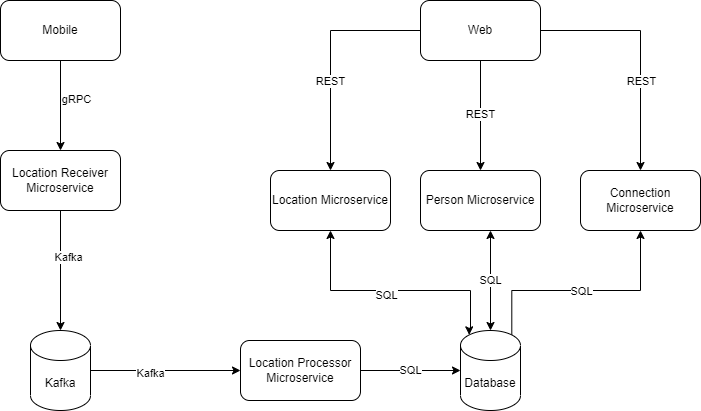

The diagram above was exported from draw.io. Its source (the exported page's mxGraphModel, read from the mxfile embedded in the PNG):
<mxGraphModel dx="659" dy="400" grid="1" gridSize="10" guides="1" tooltips="1" connect="1" arrows="1" fold="1" page="1" pageScale="1" pageWidth="850" pageHeight="1100" math="0" shadow="0">
  <root>
    <mxCell id="0" />
    <mxCell id="1" parent="0" />
    <mxCell id="YQ3CQWu9qT-0cRBD3Na1-11" style="edgeStyle=orthogonalEdgeStyle;rounded=0;orthogonalLoop=1;jettySize=auto;html=1;" parent="1" source="B4r_P6-ypOf7uVWQ4bEo-4" target="YQ3CQWu9qT-0cRBD3Na1-9" edge="1">
      <mxGeometry relative="1" as="geometry" />
    </mxCell>
    <mxCell id="YQ3CQWu9qT-0cRBD3Na1-19" value="Kafka" style="edgeLabel;html=1;align=center;verticalAlign=middle;resizable=0;points=[];" parent="YQ3CQWu9qT-0cRBD3Na1-11" vertex="1" connectable="0">
      <mxGeometry x="-0.2267" y="-2" relative="1" as="geometry">
        <mxPoint x="9" as="offset" />
      </mxGeometry>
    </mxCell>
    <mxCell id="YQ3CQWu9qT-0cRBD3Na1-1" value="Location Microservice" style="rounded=1;whiteSpace=wrap;html=1;" parent="1" vertex="1">
      <mxGeometry x="380" y="240" width="120" height="60" as="geometry" />
    </mxCell>
    <mxCell id="YQ3CQWu9qT-0cRBD3Na1-3" style="edgeStyle=orthogonalEdgeStyle;rounded=0;orthogonalLoop=1;jettySize=auto;html=1;entryX=0.5;entryY=0;entryDx=0;entryDy=0;" parent="1" source="YQ3CQWu9qT-0cRBD3Na1-2" target="B4r_P6-ypOf7uVWQ4bEo-4" edge="1">
      <mxGeometry relative="1" as="geometry" />
    </mxCell>
    <mxCell id="YQ3CQWu9qT-0cRBD3Na1-5" value="gRPC" style="edgeLabel;html=1;align=center;verticalAlign=middle;resizable=0;points=[];" parent="YQ3CQWu9qT-0cRBD3Na1-3" vertex="1" connectable="0">
      <mxGeometry x="-0.16" y="1" relative="1" as="geometry">
        <mxPoint x="14" as="offset" />
      </mxGeometry>
    </mxCell>
    <mxCell id="YQ3CQWu9qT-0cRBD3Na1-2" value="Mobile" style="rounded=1;whiteSpace=wrap;html=1;" parent="1" vertex="1">
      <mxGeometry x="110" y="70" width="120" height="60" as="geometry" />
    </mxCell>
    <mxCell id="YQ3CQWu9qT-0cRBD3Na1-17" value="SQL" style="edgeStyle=orthogonalEdgeStyle;rounded=0;orthogonalLoop=1;jettySize=auto;html=1;startArrow=classic;startFill=1;" parent="1" target="YQ3CQWu9qT-0cRBD3Na1-4" edge="1">
      <mxGeometry relative="1" as="geometry">
        <Array as="points">
          <mxPoint x="579" y="280" />
        </Array>
        <mxPoint x="600" y="400" as="sourcePoint" />
      </mxGeometry>
    </mxCell>
    <mxCell id="YQ3CQWu9qT-0cRBD3Na1-4" value="Person Microservice" style="rounded=1;whiteSpace=wrap;html=1;" parent="1" vertex="1">
      <mxGeometry x="530" y="240" width="120" height="60" as="geometry" />
    </mxCell>
    <mxCell id="YQ3CQWu9qT-0cRBD3Na1-18" style="edgeStyle=orthogonalEdgeStyle;rounded=0;orthogonalLoop=1;jettySize=auto;html=1;exitX=0.855;exitY=0;exitDx=0;exitDy=4.35;exitPerimeter=0;entryX=0.5;entryY=1;entryDx=0;entryDy=0;" parent="1" source="YQ3CQWu9qT-0cRBD3Na1-13" target="YQ3CQWu9qT-0cRBD3Na1-6" edge="1">
      <mxGeometry relative="1" as="geometry">
        <Array as="points">
          <mxPoint x="621" y="360" />
          <mxPoint x="750" y="360" />
        </Array>
      </mxGeometry>
    </mxCell>
    <mxCell id="YQ3CQWu9qT-0cRBD3Na1-21" value="SQL" style="edgeLabel;html=1;align=center;verticalAlign=middle;resizable=0;points=[];" parent="YQ3CQWu9qT-0cRBD3Na1-18" vertex="1" connectable="0">
      <mxGeometry x="-0.0258" relative="1" as="geometry">
        <mxPoint as="offset" />
      </mxGeometry>
    </mxCell>
    <mxCell id="YQ3CQWu9qT-0cRBD3Na1-6" value="Connection Microservice" style="rounded=1;whiteSpace=wrap;html=1;" parent="1" vertex="1">
      <mxGeometry x="690" y="240" width="120" height="60" as="geometry" />
    </mxCell>
    <mxCell id="B4r_P6-ypOf7uVWQ4bEo-7" value="SQL" style="edgeStyle=orthogonalEdgeStyle;rounded=0;orthogonalLoop=1;jettySize=auto;html=1;" parent="1" source="YQ3CQWu9qT-0cRBD3Na1-7" target="YQ3CQWu9qT-0cRBD3Na1-13" edge="1">
      <mxGeometry relative="1" as="geometry" />
    </mxCell>
    <mxCell id="YQ3CQWu9qT-0cRBD3Na1-7" value="Location Processor Microservice" style="rounded=1;whiteSpace=wrap;html=1;" parent="1" vertex="1">
      <mxGeometry x="350" y="410" width="120" height="60" as="geometry" />
    </mxCell>
    <mxCell id="YQ3CQWu9qT-0cRBD3Na1-15" value="REST" style="edgeStyle=orthogonalEdgeStyle;rounded=0;orthogonalLoop=1;jettySize=auto;html=1;" parent="1" source="YQ3CQWu9qT-0cRBD3Na1-8" target="YQ3CQWu9qT-0cRBD3Na1-4" edge="1">
      <mxGeometry x="-0.0222" relative="1" as="geometry">
        <mxPoint as="offset" />
      </mxGeometry>
    </mxCell>
    <mxCell id="YQ3CQWu9qT-0cRBD3Na1-16" style="edgeStyle=orthogonalEdgeStyle;rounded=0;orthogonalLoop=1;jettySize=auto;html=1;" parent="1" source="YQ3CQWu9qT-0cRBD3Na1-8" target="YQ3CQWu9qT-0cRBD3Na1-6" edge="1">
      <mxGeometry relative="1" as="geometry" />
    </mxCell>
    <mxCell id="YQ3CQWu9qT-0cRBD3Na1-22" value="REST" style="edgeLabel;html=1;align=center;verticalAlign=middle;resizable=0;points=[];" parent="YQ3CQWu9qT-0cRBD3Na1-16" vertex="1" connectable="0">
      <mxGeometry x="0.1117" y="-3" relative="1" as="geometry">
        <mxPoint x="3" y="17" as="offset" />
      </mxGeometry>
    </mxCell>
    <mxCell id="B4r_P6-ypOf7uVWQ4bEo-1" style="edgeStyle=orthogonalEdgeStyle;rounded=0;orthogonalLoop=1;jettySize=auto;html=1;entryX=0.5;entryY=0;entryDx=0;entryDy=0;" parent="1" source="YQ3CQWu9qT-0cRBD3Na1-8" target="YQ3CQWu9qT-0cRBD3Na1-1" edge="1">
      <mxGeometry relative="1" as="geometry">
        <mxPoint x="340" y="240" as="targetPoint" />
      </mxGeometry>
    </mxCell>
    <mxCell id="B4r_P6-ypOf7uVWQ4bEo-2" value="REST" style="edgeLabel;html=1;align=center;verticalAlign=middle;resizable=0;points=[];" parent="B4r_P6-ypOf7uVWQ4bEo-1" vertex="1" connectable="0">
      <mxGeometry x="-0.112" y="-1" relative="1" as="geometry">
        <mxPoint y="38" as="offset" />
      </mxGeometry>
    </mxCell>
    <mxCell id="YQ3CQWu9qT-0cRBD3Na1-8" value="Web" style="rounded=1;whiteSpace=wrap;html=1;" parent="1" vertex="1">
      <mxGeometry x="530" y="70" width="120" height="60" as="geometry" />
    </mxCell>
    <mxCell id="YQ3CQWu9qT-0cRBD3Na1-12" style="edgeStyle=orthogonalEdgeStyle;rounded=0;orthogonalLoop=1;jettySize=auto;html=1;" parent="1" source="YQ3CQWu9qT-0cRBD3Na1-9" target="YQ3CQWu9qT-0cRBD3Na1-7" edge="1">
      <mxGeometry relative="1" as="geometry" />
    </mxCell>
    <mxCell id="YQ3CQWu9qT-0cRBD3Na1-20" value="Kafka" style="edgeLabel;html=1;align=center;verticalAlign=middle;resizable=0;points=[];" parent="YQ3CQWu9qT-0cRBD3Na1-12" vertex="1" connectable="0">
      <mxGeometry x="-0.212" y="-2" relative="1" as="geometry">
        <mxPoint as="offset" />
      </mxGeometry>
    </mxCell>
    <mxCell id="YQ3CQWu9qT-0cRBD3Na1-9" value="Kafka" style="shape=cylinder3;whiteSpace=wrap;html=1;boundedLbl=1;backgroundOutline=1;size=15;" parent="1" vertex="1">
      <mxGeometry x="140" y="400" width="60" height="80" as="geometry" />
    </mxCell>
    <mxCell id="B4r_P6-ypOf7uVWQ4bEo-3" style="edgeStyle=orthogonalEdgeStyle;rounded=0;orthogonalLoop=1;jettySize=auto;html=1;entryX=0.5;entryY=1;entryDx=0;entryDy=0;exitX=0.145;exitY=0;exitDx=0;exitDy=4.35;exitPerimeter=0;endArrow=classic;endFill=1;startArrow=classic;startFill=1;" parent="1" source="YQ3CQWu9qT-0cRBD3Na1-13" target="YQ3CQWu9qT-0cRBD3Na1-1" edge="1">
      <mxGeometry relative="1" as="geometry">
        <Array as="points">
          <mxPoint x="579" y="400" />
          <mxPoint x="580" y="400" />
          <mxPoint x="580" y="360" />
          <mxPoint x="440" y="360" />
        </Array>
      </mxGeometry>
    </mxCell>
    <mxCell id="B4r_P6-ypOf7uVWQ4bEo-5" value="SQL" style="edgeLabel;html=1;align=center;verticalAlign=middle;resizable=0;points=[];" parent="B4r_P6-ypOf7uVWQ4bEo-3" vertex="1" connectable="0">
      <mxGeometry x="0.0558" y="4" relative="1" as="geometry">
        <mxPoint as="offset" />
      </mxGeometry>
    </mxCell>
    <mxCell id="YQ3CQWu9qT-0cRBD3Na1-13" value="Database" style="shape=cylinder3;whiteSpace=wrap;html=1;boundedLbl=1;backgroundOutline=1;size=15;" parent="1" vertex="1">
      <mxGeometry x="570" y="400" width="60" height="80" as="geometry" />
    </mxCell>
    <mxCell id="B4r_P6-ypOf7uVWQ4bEo-4" value="Location Receiver Microservice" style="rounded=1;whiteSpace=wrap;html=1;" parent="1" vertex="1">
      <mxGeometry x="110" y="220" width="120" height="60" as="geometry" />
    </mxCell>
  </root>
</mxGraphModel>